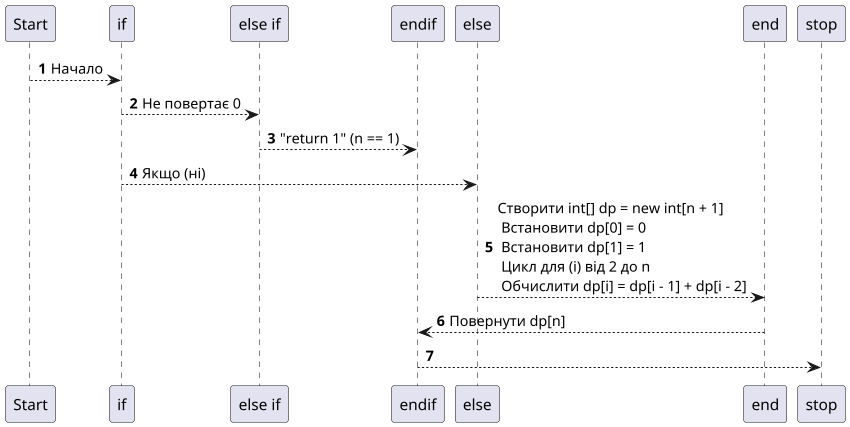

The diagram above was rendered by PlantUML. Its source (embedded in the PNG):
@startuml
'https://plantuml.com/sequence-diagram

autonumber

Start --> if: Начало

if --> "else if": Не повертає 0

"else if" --> endif: "return 1" (n == 1)

if --> else: Якщо (ні)

else --> end: Створити int[] dp = new int[n + 1] \n Встановити dp[0] = 0 \n Встановити dp[1] = 1 \n Цикл для (i) від 2 до n \n Обчислити dp[i] = dp[i - 1] + dp[i - 2]

end --> endif: Повернути dp[n]

endif --> stop
@enduml